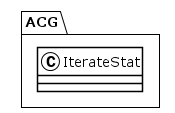

The diagram above was rendered by PlantUML. Its source (embedded in the PNG):
@startuml
!theme plain
package ACG {
class IterateStat {
}
}
@enduml